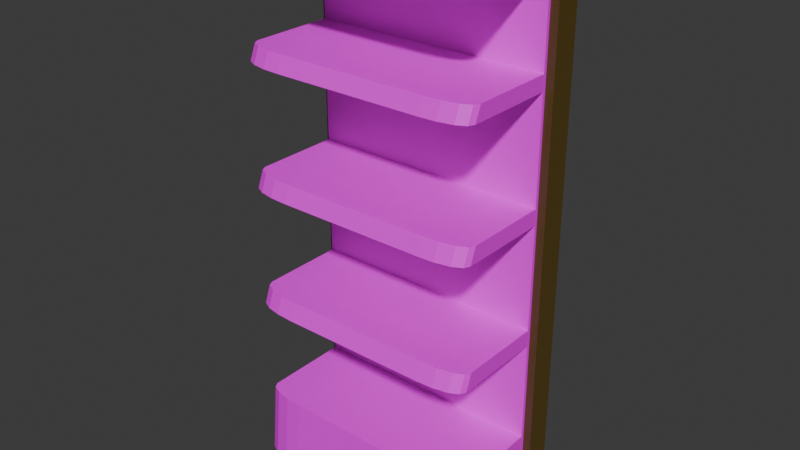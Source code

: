 # Source: shelf.blend  (saved by Blender 5.0.118; exported with 4.5.12 LTS)
import bpy
from mathutils import Matrix  # noqa: F401  (used for matrix-valued properties, if any)

bpy.ops.wm.read_factory_settings(use_empty=True)
scene = bpy.context.scene
scene.name = 'Scene'

# ---- collections
col_collection = bpy.data.collections.new('Collection'); scene.collection.children.link(col_collection)

# ---- images (referenced by path relative to the original .blend; pixels are not part of the script)
import os
ASSET_DIR = os.environ.get("B2B_ASSET_DIR", "")  # directory of the original .blend (textures are referenced by path, not embedded)
HERE = os.path.dirname(os.path.abspath(__file__))  # packed textures are extracted next to this script under _unpacked/

def load_image(name, relpath, width, height, colorspace="sRGB"):
    """Load a texture the original file referenced (path relative to the .blend, or extracted next to this script)."""
    p = next((c for c in (os.path.join(HERE, relpath), os.path.join(ASSET_DIR, relpath)) if relpath and os.path.exists(c)), "")
    if p:
        img = bpy.data.images.load(p, check_existing=True)
        img.name = name
    else:  # same state as the original file: an image datablock whose file is absent (Cycles renders it pink)
        img = bpy.data.images.new(name, width, height)
        img.source = "FILE"
        img.filepath = "//" + (relpath or name)
    img.colorspace_settings.name = colorspace
    return img
img_shelf = load_image('shelf', 'shelf.png', 1024, 1024, 'sRGB')

# ---- materials (node trees are filled in below, after node groups)
mat_material_001 = bpy.data.materials.new('Material.001')
mat_material = bpy.data.materials.new('Material')

# ---- material node trees
mat_material_001.use_nodes = True; mat_material_001.node_tree.nodes.clear()
_N = mat_material_001.node_tree.nodes; _L = mat_material_001.node_tree.links
n0 = _N.new('ShaderNodeBsdfPrincipled'); n0.name = 'Principled BSDF'; n0.location = (-200, 100)
n1 = _N.new('ShaderNodeOutputMaterial'); n1.name = 'Material Output'; n1.location = (200, 100)
n2 = _N.new('ShaderNodeTexImage'); n2.name = 'Image Texture'; n2.location = (-490, 60)
n2.image = img_shelf
_L.new(n0.outputs[0], n1.inputs[0])
_L.new(n2.outputs[0], n0.inputs[0])
n1.is_active_output = True
mat_material.use_nodes = True; mat_material.node_tree.nodes.clear()
_N = mat_material.node_tree.nodes; _L = mat_material.node_tree.links
n0 = _N.new('ShaderNodeBsdfPrincipled'); n0.name = 'Principled BSDF'; n0.location = (-200, 100)
n0.inputs[0].default_value = (0.09935, 0.06208, 0.008672, 1.0)
n1 = _N.new('ShaderNodeOutputMaterial'); n1.name = 'Material Output'; n1.location = (200, 100)
_L.new(n0.outputs[0], n1.inputs[0])
n1.is_active_output = True

# ---- world
world_world = bpy.data.worlds.new('World'); scene.world = world_world
world_world.use_nodes = True; world_world.node_tree.nodes.clear()
_N = world_world.node_tree.nodes; _L = world_world.node_tree.links
n0 = _N.new('ShaderNodeOutputWorld'); n0.name = 'World Output'; n0.location = (200, 100)
n1 = _N.new('ShaderNodeBackground'); n1.name = 'Background'; n1.location = (-200, 100)
n1.inputs[0].default_value = (0.05088, 0.05088, 0.05088, 1.0)
_L.new(n1.outputs[0], n0.inputs[0])
n0.is_active_output = True
world_world.color = (0.05088, 0.05088, 0.05088)
world_world.sun_shadow_jitter_overblur = 0.0

# ---- meshes
me_cube_001 = bpy.data.meshes.new('Cube.001')
me_cube_001.from_pydata([(0.6998, -0.4923, -0.06052), (0.6998, -0.4923, 7.379), (0.6998, -0.4923, 4.022), (0.6998, -0.4923, 5.7), (0.6998, -0.4923, 2.33), (0.6998, -0.4923, 0.9282), (0.6998, -0.4923, 2.565), (0.6998, -0.4923, 4.246), (0.6998, -0.4923, 5.91), (0.6998, -0.4923, 7.117), (0.501, -0.4923, 7.379), (0.501, -0.4923, 4.022), (0.501, -0.4923, 5.7), (0.501, -0.4923, 2.33), (0.501, -0.4923, 0.9282), (0.501, -0.4923, 2.565), (0.501, -0.4923, 4.246), (0.501, -0.4923, 5.91), (0.501, -0.4923, 7.117), (0.501, -0.4923, -0.06052), (0.501, 0.5077, 0.9282), (0.501, 0.5077, 2.33), (0.501, 0.5077, 2.565), (0.501, 0.5077, 4.022), (0.501, 0.5077, 4.246), (0.501, 0.5077, 5.7), (0.501, 0.5077, 5.91), (0.501, 0.5077, 7.117), (0.501, 0.5077, 7.379), (0.6998, 0.5077, 7.379), (0.501, 0.5077, -0.06052), (0.6998, 0.5077, -0.06052), (-0.7803, -0.4923, -0.06052), (-0.9647, -0.3086, -0.06052), (-0.8525, -0.481, -0.06052), (-0.9144, -0.4423, -0.06052), (-0.9533, -0.3806, -0.06052), (-0.877, -0.3086, 7.379), (-0.6833, -0.4923, 7.379), (-0.865, -0.3806, 7.379), (-0.8242, -0.4423, 7.379), (-0.7592, -0.481, 7.379), (-0.7675, -0.4923, 4.022), (-0.9647, -0.3086, 4.022), (-0.8447, -0.481, 4.022), (-0.9109, -0.4423, 4.022), (-0.9525, -0.3806, 4.022), (-0.7656, -0.4923, 5.7), (-0.9647, -0.3086, 5.7), (-0.8436, -0.481, 5.7), (-0.9104, -0.4423, 5.7), (-0.9524, -0.3806, 5.7), (-0.7686, -0.4923, 2.33), (-0.9647, -0.3086, 2.33), (-0.8454, -0.481, 2.33), (-0.9112, -0.4423, 2.33), (-0.9526, -0.3806, 2.33), (-0.877, -0.3086, 0.9282), (-0.6926, -0.4923, 0.9282), (-0.8656, -0.3806, 0.9282), (-0.8267, -0.4423, 0.9282), (-0.7648, -0.481, 0.9282), (-0.877, -0.3086, 2.565), (-0.6809, -0.4923, 2.565), (-0.8649, -0.3806, 2.565), (-0.8235, -0.4423, 2.565), (-0.7577, -0.481, 2.565), (-0.877, -0.3086, 4.246), (-0.6798, -0.4923, 4.246), (-0.8648, -0.3806, 4.246), (-0.8233, -0.4423, 4.246), (-0.757, -0.481, 4.246), (-0.877, -0.3086, 5.91), (-0.6779, -0.4923, 5.91), (-0.8647, -0.3806, 5.91), (-0.8227, -0.4423, 5.91), (-0.7559, -0.481, 5.91), (-0.771, -0.4923, 7.117), (-0.9647, -0.3086, 7.117), (-0.8469, -0.481, 7.117), (-0.9119, -0.4423, 7.117), (-0.9527, -0.3806, 7.117), (-0.6833, 0.5077, 7.379), (-0.877, 0.324, 7.379), (-0.7592, 0.4963, 7.379), (-0.8242, 0.4576, 7.379), (-0.865, 0.3959, 7.379), (-0.9647, 0.324, 4.022), (-0.7675, 0.5077, 4.022), (-0.9525, 0.3959, 4.022), (-0.9109, 0.4576, 4.022), (-0.8447, 0.4963, 4.022), (-0.9647, 0.324, 5.7), (-0.7656, 0.5077, 5.7), (-0.9524, 0.3959, 5.7), (-0.9104, 0.4576, 5.7), (-0.8436, 0.4963, 5.7), (-0.9647, 0.324, 2.33), (-0.7686, 0.5077, 2.33), (-0.9526, 0.3959, 2.33), (-0.9112, 0.4576, 2.33), (-0.8454, 0.4963, 2.33), (-0.6926, 0.5077, 0.9282), (-0.877, 0.324, 0.9282), (-0.7648, 0.4963, 0.9282), (-0.8267, 0.4576, 0.9282), (-0.8656, 0.3959, 0.9282), (-0.6809, 0.5077, 2.565), (-0.877, 0.324, 2.565), (-0.7577, 0.4963, 2.565), (-0.8235, 0.4576, 2.565), (-0.8649, 0.3959, 2.565), (-0.6798, 0.5077, 4.246), (-0.877, 0.324, 4.246), (-0.757, 0.4963, 4.246), (-0.8233, 0.4576, 4.246), (-0.8648, 0.3959, 4.246), (-0.6779, 0.5077, 5.91), (-0.877, 0.324, 5.91), (-0.7559, 0.4963, 5.91), (-0.8227, 0.4576, 5.91), (-0.8647, 0.3959, 5.91), (-0.9647, 0.324, 7.117), (-0.771, 0.5077, 7.117), (-0.9527, 0.3959, 7.117), (-0.9119, 0.4576, 7.117), (-0.8469, 0.4963, 7.117), (-0.9647, 0.324, -0.06052), (-0.7803, 0.5077, -0.06052), (-0.9533, 0.3959, -0.06052), (-0.9144, 0.4576, -0.06052), (-0.8525, 0.4963, -0.06052)], [], [(6, 4, 5, 0, 31, 29, 1, 9, 8, 3, 7, 2), (30, 31, 0, 19), (8, 9, 18, 17), (3, 8, 17, 12), (2, 7, 16, 11), (4, 6, 15, 13), (0, 5, 14, 19), (5, 4, 13, 14), (7, 3, 12, 16), (6, 2, 11, 15), (29, 28, 10, 1), (9, 1, 10, 18), (20, 14, 13, 21), (22, 15, 11, 23), (24, 16, 12, 25), (26, 17, 18, 27), (77, 38, 41, 79), (79, 41, 40, 80), (80, 40, 39, 81), (81, 39, 37, 78), (32, 58, 61, 34), (34, 61, 60, 35), (35, 60, 59, 36), (36, 59, 57, 33), (52, 63, 66, 54), (54, 66, 65, 55), (55, 65, 64, 56), (56, 64, 62, 53), (42, 68, 71, 44), (44, 71, 70, 45), (45, 70, 69, 46), (46, 69, 67, 43), (47, 73, 76, 49), (49, 76, 75, 50), (50, 75, 74, 51), (51, 74, 72, 48), (82, 123, 126, 84), (84, 126, 125, 85), (85, 125, 124, 86), (86, 124, 122, 83), (117, 93, 96, 119), (119, 96, 95, 120), (120, 95, 94, 121), (121, 94, 92, 118), (112, 88, 91, 114), (114, 91, 90, 115), (115, 90, 89, 116), (116, 89, 87, 113), (107, 98, 101, 109), (109, 101, 100, 110), (110, 100, 99, 111), (111, 99, 97, 108), (102, 128, 131, 104), (104, 131, 130, 105), (105, 130, 129, 106), (106, 129, 127, 103), (33, 57, 103, 127), (19, 14, 58, 32), (127, 129, 130, 131, 128, 30, 19, 32, 34, 35, 36, 33), (78, 37, 83, 122), (18, 10, 38, 77), (28, 82, 84, 85, 86, 83, 37, 39, 40, 41, 38, 10), (11, 42, 44, 45, 46, 43, 87, 89, 90, 91, 88, 23), (11, 16, 68, 42), (43, 67, 113, 87), (12, 47, 49, 50, 51, 48, 92, 94, 95, 96, 93, 25), (12, 17, 73, 47), (48, 72, 118, 92), (97, 99, 100, 101, 98, 21, 13, 52, 54, 55, 56, 53), (13, 15, 63, 52), (53, 62, 108, 97), (14, 20, 102, 104, 105, 106, 103, 57, 59, 60, 61, 58), (107, 109, 110, 111, 108, 62, 64, 65, 66, 63, 15, 22), (112, 114, 115, 116, 113, 67, 69, 70, 71, 68, 16, 24), (17, 26, 117, 119, 120, 121, 118, 72, 74, 75, 76, 73), (18, 77, 79, 80, 81, 78, 122, 124, 125, 126, 123, 27), (27, 123, 82, 28, 29, 31, 30, 128, 102, 20, 21, 98, 107, 22, 23, 88, 112, 24, 25, 93, 117, 26)])
_uv = me_cube_001.uv_layers.new(name='UVMap')
_uv.uv.foreach_set('vector', [0.1804, 0.3162, 0.1654, 0.3162, 0.07544, 0.3162, 0.8576, 0.9733, 0.8576, 0.6953, 0.8576, 0.6953, 0.4893, 0.3162, 0.4725, 0.3162, 0.3951, 0.3162, 0.3816, 0.3162, 0.2883, 0.3162, 0.2739, 0.3162, 0.8448, 0.6953, 0.8576, 0.6953, 0.8576, 0.9733, 0.8448, 0.9733, 0.3951, 0.3162, 0.4725, 0.3162, 0.4725, 0.3289, 0.3951, 0.3289, 0.3816, 0.3162, 0.3951, 0.3162, 0.3951, 0.3289, 0.3816, 0.3289, 0.2739, 0.3162, 0.2883, 0.3162, 0.2883, 0.3289, 0.2739, 0.3289, 0.1654, 0.3162, 0.1804, 0.3162, 0.1804, 0.3289, 0.1654, 0.3289, 0.05687, 0.3162, 0.07544, 0.3162, 0.07544, 0.3289, 0.05687, 0.3289, 0.07544, 0.3162, 0.1654, 0.3162, 0.1654, 0.3289, 0.07544, 0.3289, 0.2883, 0.3162, 0.3816, 0.3162, 0.3816, 0.3289, 0.2883, 0.3289, 0.1804, 0.3162, 0.2739, 0.3162, 0.2739, 0.3289, 0.1804, 0.3289, 0.8576, 0.6953, 0.8448, 0.6953, 0.8448, 0.9733, 0.8576, 0.9733, 0.4725, 0.3162, 0.4893, 0.3162, 0.4893, 0.3289, 0.4725, 0.3289, 0.3702, 0.5268, 0.7037, 0.5268, 0.7037, 0.5868, 0.3702, 0.5868, 0.3702, 0.6528, 0.7037, 0.6528, 0.7037, 0.717, 0.3702, 0.717, 0.3702, 0.7823, 0.7037, 0.7823, 0.7037, 0.8462, 0.3702, 0.8462, 0.3702, 0.9104, 0.7037, 0.9104, 0.7037, 0.9553, 0.3702, 0.9553, 0.4725, 0.4105, 0.4893, 0.4049, 0.4893, 0.4098, 0.4725, 0.4154, 0.4725, 0.4154, 0.4893, 0.4098, 0.4893, 0.4173, 0.4735, 0.4226, 0.7037, 0.9565, 0.7037, 0.9755, 0.6665, 0.9758, 0.6665, 0.9556, 0.6665, 0.9556, 0.6665, 0.9758, 0.6425, 0.9755, 0.6425, 0.9553, 0.05687, 0.4111, 0.07544, 0.4055, 0.07544, 0.4101, 0.05687, 0.4157, 0.05687, 0.4157, 0.07544, 0.4101, 0.07544, 0.4173, 0.05696, 0.4229, 0.7037, 0.4567, 0.6954, 0.4797, 0.6665, 0.479, 0.6665, 0.4566, 0.6665, 0.4566, 0.6665, 0.479, 0.6425, 0.4789, 0.6425, 0.4566, 0.1654, 0.4104, 0.1804, 0.4047, 0.1804, 0.4097, 0.1654, 0.4153, 0.1654, 0.4153, 0.1804, 0.4097, 0.1804, 0.4173, 0.1665, 0.4225, 0.7037, 0.5881, 0.6954, 0.6058, 0.6665, 0.6052, 0.6665, 0.5871, 0.6665, 0.5871, 0.6665, 0.6052, 0.6425, 0.6048, 0.6425, 0.5868, 0.2739, 0.4103, 0.2883, 0.4047, 0.2883, 0.4096, 0.2739, 0.4152, 0.2739, 0.4152, 0.2883, 0.4096, 0.2883, 0.4173, 0.2751, 0.4225, 0.7037, 0.7184, 0.6954, 0.7353, 0.6665, 0.7347, 0.6665, 0.7173, 0.6665, 0.7173, 0.6665, 0.7347, 0.6425, 0.7343, 0.6425, 0.717, 0.3816, 0.4102, 0.3951, 0.4045, 0.3951, 0.4095, 0.3816, 0.4152, 0.3816, 0.4152, 0.3951, 0.4095, 0.3951, 0.4173, 0.3828, 0.4224, 0.7037, 0.8477, 0.6954, 0.8633, 0.6665, 0.8628, 0.6665, 0.8466, 0.6665, 0.8466, 0.6665, 0.8628, 0.6425, 0.8624, 0.6425, 0.8462, 0.4369, 0.9361, 0.7632, 0.6953, 0.7583, 0.6964, 0.4108, 0.9515, 0.4108, 0.9515, 0.7583, 0.6964, 0.741, 0.7108, 0.3702, 0.9755, 0.3702, 0.9755, 0.3702, 0.9565, 0.4075, 0.9556, 0.4075, 0.9758, 0.4075, 0.9758, 0.4075, 0.9556, 0.4314, 0.9553, 0.4314, 0.9755, 0.3702, 0.8693, 0.7206, 0.709, 0.7324, 0.7047, 0.3714, 0.8666, 0.3714, 0.8666, 0.7324, 0.7047, 0.735, 0.71, 0.3757, 0.863, 0.3757, 0.863, 0.3702, 0.8477, 0.4075, 0.8466, 0.4075, 0.8628, 0.4075, 0.8628, 0.4075, 0.8466, 0.4314, 0.8462, 0.4314, 0.8624, 0.3702, 0.7412, 0.7209, 0.6973, 0.7326, 0.6976, 0.3714, 0.7385, 0.3714, 0.7385, 0.7326, 0.6976, 0.7371, 0.7039, 0.3757, 0.7349, 0.3757, 0.7349, 0.3702, 0.7184, 0.4075, 0.7173, 0.4075, 0.7347, 0.4075, 0.7347, 0.4075, 0.7173, 0.4314, 0.717, 0.4314, 0.7343, 0.3702, 0.6117, 0.721, 0.6857, 0.7327, 0.6905, 0.3714, 0.609, 0.3714, 0.609, 0.7327, 0.6905, 0.7383, 0.6989, 0.3757, 0.6055, 0.3757, 0.6055, 0.3702, 0.5881, 0.4075, 0.5871, 0.4075, 0.6052, 0.4075, 0.6052, 0.4075, 0.5871, 0.4314, 0.5868, 0.4314, 0.6048, 0.3702, 0.4853, 0.7626, 0.6953, 0.758, 0.6964, 0.3714, 0.4828, 0.3714, 0.4828, 0.758, 0.6964, 0.7515, 0.7018, 0.3757, 0.4794, 0.3757, 0.4794, 0.3702, 0.4567, 0.4075, 0.4566, 0.4075, 0.479, 0.4075, 0.479, 0.4075, 0.4566, 0.4314, 0.4566, 0.4314, 0.4789, 0.6425, 0.4566, 0.6425, 0.4789, 0.4314, 0.4789, 0.4314, 0.4566, 0.05687, 0.3289, 0.07544, 0.3289, 0.07544, 0.4055, 0.05687, 0.4111, 0.7508, 0.7464, 0.7515, 0.7264, 0.7515, 0.7018, 0.758, 0.6964, 0.7626, 0.6953, 0.8448, 0.6953, 0.8448, 0.9733, 0.7626, 0.9733, 0.758, 0.9701, 0.754, 0.9594, 0.7515, 0.9422, 0.7508, 0.9222, 0.6425, 0.9553, 0.6425, 0.9755, 0.4314, 0.9755, 0.4314, 0.9553, 0.4725, 0.3289, 0.4893, 0.3289, 0.4893, 0.4049, 0.4725, 0.4105, 0.8448, 0.6953, 0.7688, 0.6953, 0.764, 0.6985, 0.7598, 0.7093, 0.7572, 0.7264, 0.7564, 0.7464, 0.7564, 0.9222, 0.7572, 0.9422, 0.7598, 0.9594, 0.764, 0.9701, 0.7688, 0.9733, 0.8448, 0.9733, 0.8448, 0.9733, 0.7634, 0.9733, 0.7585, 0.9701, 0.7542, 0.9594, 0.7516, 0.9422, 0.7508, 0.9222, 0.7508, 0.7464, 0.7516, 0.7264, 0.7371, 0.7039, 0.7326, 0.6976, 0.7209, 0.6973, 0.8448, 0.6953, 0.2739, 0.3289, 0.2883, 0.3289, 0.2883, 0.4047, 0.2739, 0.4103, 0.6425, 0.717, 0.6425, 0.7343, 0.4314, 0.7343, 0.4314, 0.717, 0.8448, 0.9733, 0.7636, 0.9733, 0.7586, 0.9701, 0.7543, 0.9594, 0.7516, 0.9422, 0.7508, 0.9222, 0.7508, 0.7464, 0.7516, 0.7264, 0.735, 0.71, 0.7324, 0.7047, 0.7206, 0.709, 0.8448, 0.6953, 0.3816, 0.3289, 0.3951, 0.3289, 0.3951, 0.4045, 0.3816, 0.4102, 0.6425, 0.8462, 0.6425, 0.8624, 0.4314, 0.8624, 0.4314, 0.8462, 0.7508, 0.7464, 0.7516, 0.7264, 0.7383, 0.6989, 0.7327, 0.6905, 0.721, 0.6857, 0.8448, 0.6953, 0.8448, 0.9733, 0.7634, 0.9733, 0.7584, 0.9701, 0.7542, 0.9594, 0.7516, 0.9422, 0.7508, 0.9222, 0.1654, 0.3289, 0.1804, 0.3289, 0.1804, 0.4047, 0.1654, 0.4104, 0.6425, 0.5868, 0.6425, 0.6048, 0.4314, 0.6048, 0.4314, 0.5868, 0.7037, 0.5268, 0.3702, 0.5268, 0.3702, 0.4853, 0.3714, 0.4828, 0.3757, 0.4794, 0.4075, 0.479, 0.4314, 0.4789, 0.6425, 0.4789, 0.6665, 0.479, 0.6954, 0.4797, 0.6999, 0.4828, 0.7037, 0.4853, 0.3702, 0.6117, 0.3714, 0.609, 0.3757, 0.6055, 0.4075, 0.6052, 0.4314, 0.6048, 0.6425, 0.6048, 0.6665, 0.6052, 0.6954, 0.6058, 0.6999, 0.609, 0.7037, 0.6117, 0.7037, 0.6528, 0.3702, 0.6528, 0.3702, 0.7412, 0.3714, 0.7385, 0.3757, 0.7349, 0.4075, 0.7347, 0.4314, 0.7343, 0.6425, 0.7343, 0.6665, 0.7347, 0.6954, 0.7353, 0.6999, 0.7385, 0.7037, 0.7412, 0.7037, 0.7823, 0.3702, 0.7823, 0.7037, 0.9104, 0.3702, 0.9104, 0.3702, 0.8693, 0.3714, 0.8666, 0.3757, 0.863, 0.4075, 0.8628, 0.4314, 0.8624, 0.6425, 0.8624, 0.6665, 0.8628, 0.6954, 0.8633, 0.6999, 0.8666, 0.7037, 0.8693, 0.8448, 0.9733, 0.7632, 0.9733, 0.7583, 0.9701, 0.7542, 0.9594, 0.7516, 0.9422, 0.7508, 0.9222, 0.7508, 0.7464, 0.7516, 0.7264, 0.741, 0.7108, 0.7583, 0.6964, 0.7632, 0.6953, 0.8448, 0.6953, 0.8448, 0.6953, 0.7632, 0.6953, 0.4369, 0.9361, 0.8448, 0.6953, 0.8576, 0.6953, 0.8576, 0.6953, 0.8448, 0.6953, 0.7626, 0.6953, 0.3702, 0.4853, 0.3702, 0.5268, 0.3702, 0.5868, 0.721, 0.6857, 0.3702, 0.6117, 0.3702, 0.6528, 0.3702, 0.717, 0.7209, 0.6973, 0.3702, 0.7412, 0.3702, 0.7823, 0.3702, 0.8462, 0.7206, 0.709, 0.3702, 0.8693, 0.3702, 0.9104])
me_cube_001.materials.append(mat_material_001)
me_cube_001.use_mirror_x = True
me_cube_001.update()
me_cube = bpy.data.meshes.new('Cube')
me_cube.from_pydata([(-1.681, -1.0, -1.0), (-1.615, -1.0, 6.465), (-1.681, 1.0, -1.0), (-1.615, 1.0, 6.465), (1.681, -1.0, -1.0), (1.615, -1.0, 6.465), (1.681, 1.0, -1.0), (1.615, 1.0, 6.465), (-1.681, -1.0, 6.151), (-1.681, 1.0, 6.151), (1.681, 1.0, 6.151), (1.681, -1.0, 6.151)], [], [(8, 1, 3, 9), (9, 3, 7, 10), (10, 7, 5, 11), (11, 5, 1, 8), (2, 6, 4, 0), (7, 3, 1, 5), (4, 11, 8, 0), (6, 10, 11, 4), (2, 9, 10, 6), (0, 8, 9, 2)])
_uv = me_cube.uv_layers.new(name='UVMap')
_uv.uv.foreach_set('vector', [0.6145, 0.0, 0.625, 0.0, 0.625, 0.25, 0.6145, 0.25, 0.6145, 0.25, 0.625, 0.25, 0.625, 0.5, 0.6145, 0.5, 0.6145, 0.5, 0.625, 0.5, 0.625, 0.75, 0.6145, 0.75, 0.6145, 0.75, 0.625, 0.75, 0.625, 1.0, 0.6145, 1.0, 0.125, 0.5, 0.375, 0.5, 0.375, 0.75, 0.125, 0.75, 0.625, 0.5, 0.875, 0.5, 0.875, 0.75, 0.625, 0.75, 0.375, 0.75, 0.6145, 0.75, 0.6145, 1.0, 0.375, 1.0, 0.375, 0.5, 0.6145, 0.5, 0.6145, 0.75, 0.375, 0.75, 0.375, 0.25, 0.6145, 0.25, 0.6145, 0.5, 0.375, 0.5, 0.375, 0.0, 0.6145, 0.0, 0.6145, 0.25, 0.375, 0.25])
me_cube.materials.append(mat_material)
me_cube.use_mirror_x = True
me_cube.update()

# ---- objects
ob_shelf = bpy.data.objects.new('Shelf', me_cube_001)
ob_divider = bpy.data.objects.new('Divider', me_cube)

# ---- transforms, parenting, visibility, modifiers, constraints
ob_shelf.location = (0.0, 0.0, 0.0)
ob_shelf.rotation_euler = (0.0, -0.0, 1.571)
ob_shelf.scale = (1.0, 3.315, 1.0)
ob_shelf.use_mesh_mirror_x = True
ob_divider.location = (0.0, 0.7314, 1.018)
ob_divider.scale = (1.036, 0.1852, 1.0)
ob_divider.use_mesh_mirror_x = True

# ---- collection membership
col_collection.objects.link(ob_shelf)
col_collection.objects.link(ob_divider)

# ---- scene / render settings (as saved in the file)
scene.frame_start = 1; scene.frame_end = 250; scene.frame_set(1)
scene.render.engine = 'BLENDER_EEVEE_NEXT'
scene.render.bake_bias = 0.0
scene.render.bake_samples = 0
scene.cycles.sampling_pattern = 'TABULATED_SOBOL'
scene.eevee.use_volume_custom_range = False
bpy.context.view_layer.update()

# ---- added for rendering (the .blend has no active camera and no usable light): camera, sun
cam_auto = bpy.data.cameras.new('AutoCamera')
cam_auto.lens = 50.0
cam_auto.sensor_width = 36.0
cam_auto.clip_end = 1000.0
ob_auto_camera = bpy.data.objects.new('AutoCamera', cam_auto)
scene.collection.objects.link(ob_auto_camera)
ob_auto_camera.location = (7.88283, -9.48344, 10.0175)
ob_auto_camera.rotation_euler = (1.09748, -7.21219e-08, 0.694738)
scene.camera = ob_auto_camera
light_auto_sun = bpy.data.lights.new('AutoSun', 'SUN')
light_auto_sun.energy = 3.0
light_auto_sun.angle = 0.0523599
ob_auto_sun = bpy.data.objects.new('AutoSun', light_auto_sun)
scene.collection.objects.link(ob_auto_sun)
ob_auto_sun.rotation_euler = (0.872665, 0.174533, 0.523599)
bpy.context.view_layer.update()
